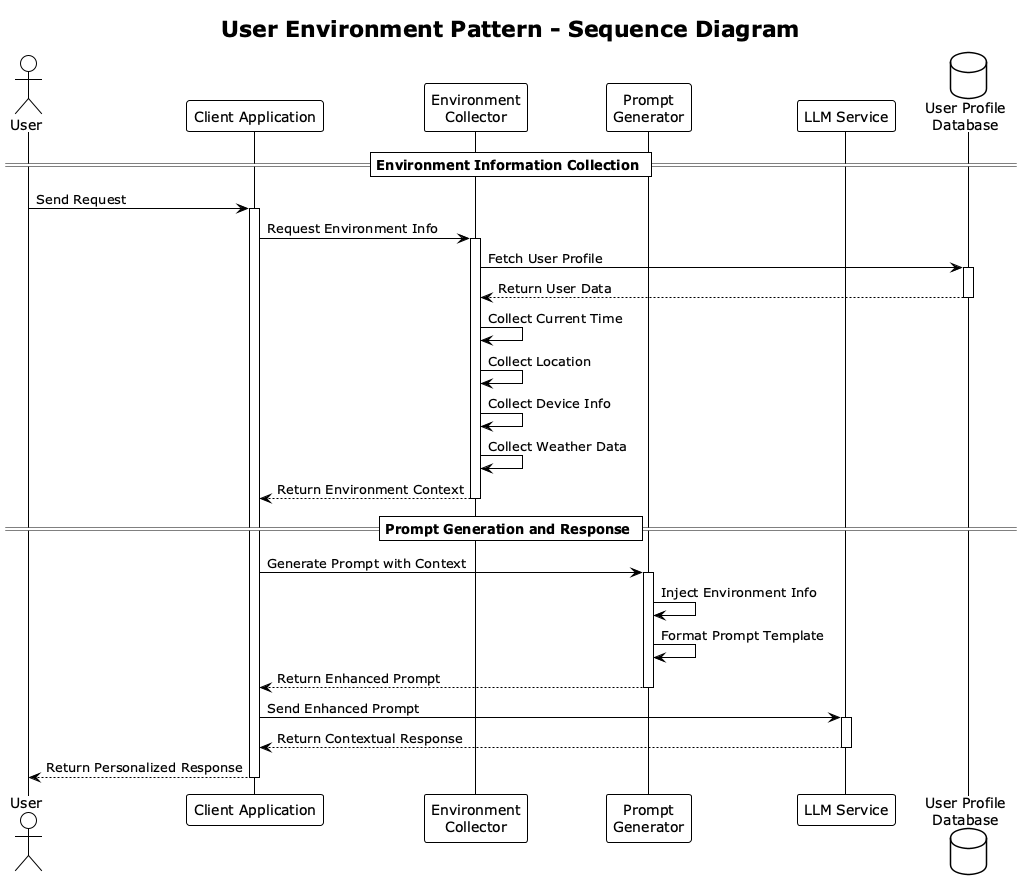

The diagram above was rendered by PlantUML. Its source (embedded in the PNG):
@startuml
!theme plain
skinparam ParticipantPadding 20
skinparam BoxPadding 10

title User Environment Pattern - Sequence Diagram

actor User
participant "Client Application" as Client
participant "Environment\nCollector" as Collector
participant "Prompt\nGenerator" as Generator
participant "LLM Service" as LLM
database "User Profile\nDatabase" as DB

== Environment Information Collection ==

User -> Client: Send Request
activate Client

Client -> Collector: Request Environment Info
activate Collector

Collector -> DB: Fetch User Profile
activate DB
DB --> Collector: Return User Data
deactivate DB

Collector -> Collector: Collect Current Time
Collector -> Collector: Collect Location
Collector -> Collector: Collect Device Info
Collector -> Collector: Collect Weather Data

Collector --> Client: Return Environment Context
deactivate Collector

== Prompt Generation and Response ==

Client -> Generator: Generate Prompt with Context
activate Generator

Generator -> Generator: Inject Environment Info
Generator -> Generator: Format Prompt Template

Generator --> Client: Return Enhanced Prompt
deactivate Generator

Client -> LLM: Send Enhanced Prompt
activate LLM
LLM --> Client: Return Contextual Response
deactivate LLM

Client --> User: Return Personalized Response
deactivate Client

@enduml